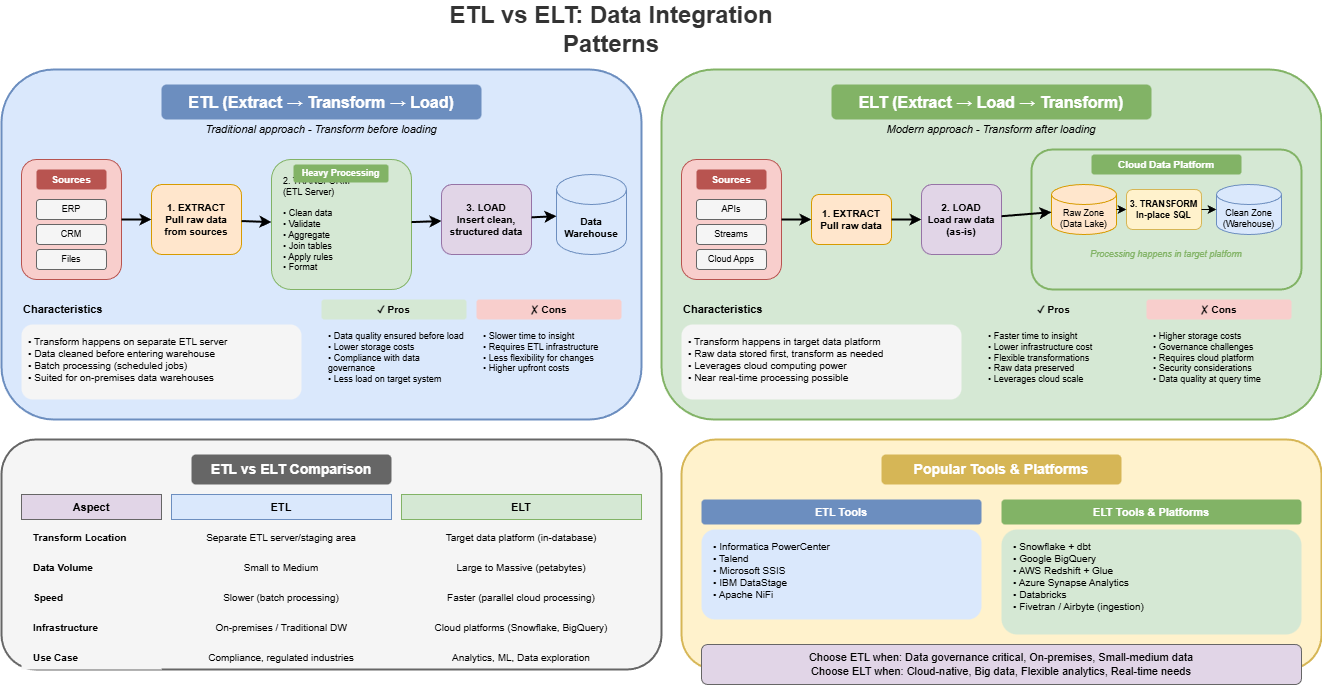

The diagram above was exported from draw.io. Its source (the exported page's mxGraphModel, read from the mxfile embedded in the PNG):
<mxGraphModel dx="2566" dy="1139" grid="1" gridSize="10" guides="1" tooltips="1" connect="1" arrows="1" fold="1" page="1" pageScale="1" pageWidth="1400" pageHeight="900" math="0" shadow="0">
  <root>
    <mxCell id="0" />
    <mxCell id="1" parent="0" />
    <mxCell id="title" value="ETL vs ELT: Data Integration Patterns" style="text;html=1;strokeColor=none;fillColor=none;align=center;verticalAlign=middle;whiteSpace=wrap;rounded=0;fontSize=24;fontStyle=1;fontColor=#333333;" parent="1" vertex="1">
      <mxGeometry x="450" y="20" width="400" height="40" as="geometry" />
    </mxCell>
    <mxCell id="etl-box" value="" style="rounded=1;whiteSpace=wrap;html=1;fillColor=#dae8fc;strokeColor=#6c8ebf;strokeWidth=2;" parent="1" vertex="1">
      <mxGeometry x="40" y="80" width="640" height="350" as="geometry" />
    </mxCell>
    <mxCell id="etl-title" value="ETL (Extract → Transform → Load)" style="text;html=1;strokeColor=none;fillColor=#6c8ebf;align=center;verticalAlign=middle;whiteSpace=wrap;rounded=1;fontSize=16;fontStyle=1;fontColor=#ffffff;" parent="1" vertex="1">
      <mxGeometry x="200" y="95" width="320" height="35" as="geometry" />
    </mxCell>
    <mxCell id="etl-subtitle" value="Traditional approach - Transform before loading" style="text;html=1;strokeColor=none;fillColor=none;align=center;verticalAlign=middle;whiteSpace=wrap;rounded=0;fontSize=11;fontStyle=2;" parent="1" vertex="1">
      <mxGeometry x="200" y="130" width="320" height="20" as="geometry" />
    </mxCell>
    <mxCell id="etl-sources" value="" style="rounded=1;whiteSpace=wrap;html=1;fillColor=#f8cecc;strokeColor=#b85450;strokeWidth=1;" parent="1" vertex="1">
      <mxGeometry x="60" y="170" width="100" height="120" as="geometry" />
    </mxCell>
    <mxCell id="etl-sources-title" value="Sources" style="text;html=1;strokeColor=none;fillColor=#b85450;align=center;verticalAlign=middle;whiteSpace=wrap;rounded=1;fontSize=10;fontStyle=1;fontColor=#ffffff;" parent="1" vertex="1">
      <mxGeometry x="75" y="180" width="70" height="20" as="geometry" />
    </mxCell>
    <mxCell id="etl-src1" value="ERP" style="rounded=1;whiteSpace=wrap;html=1;fillColor=#f5f5f5;strokeColor=#666666;fontSize=9;" parent="1" vertex="1">
      <mxGeometry x="75" y="210" width="70" height="20" as="geometry" />
    </mxCell>
    <mxCell id="etl-src2" value="CRM" style="rounded=1;whiteSpace=wrap;html=1;fillColor=#f5f5f5;strokeColor=#666666;fontSize=9;" parent="1" vertex="1">
      <mxGeometry x="75" y="235" width="70" height="20" as="geometry" />
    </mxCell>
    <mxCell id="etl-src3" value="Files" style="rounded=1;whiteSpace=wrap;html=1;fillColor=#f5f5f5;strokeColor=#666666;fontSize=9;" parent="1" vertex="1">
      <mxGeometry x="75" y="260" width="70" height="20" as="geometry" />
    </mxCell>
    <mxCell id="etl-extract" value="1. EXTRACT&#10;Pull raw data&#10;from sources" style="rounded=1;whiteSpace=wrap;html=1;fillColor=#ffe6cc;strokeColor=#d79b00;fontSize=10;fontStyle=1;" parent="1" vertex="1">
      <mxGeometry x="190" y="195" width="90" height="70" as="geometry" />
    </mxCell>
    <mxCell id="etl-transform" value="2. TRANSFORM&#10;(ETL Server)&#10;&#10;• Clean data&#10;• Validate&#10;• Aggregate&#10;• Join tables&#10;• Apply rules&#10;• Format" style="rounded=1;whiteSpace=wrap;html=1;fillColor=#d5e8d4;strokeColor=#82b366;fontSize=9;fontStyle=0;align=left;spacingLeft=10;" parent="1" vertex="1">
      <mxGeometry x="310" y="170" width="140" height="130" as="geometry" />
    </mxCell>
    <mxCell id="etl-transform-title" value="Heavy Processing" style="text;html=1;strokeColor=none;fillColor=#82b366;align=center;verticalAlign=middle;whiteSpace=wrap;rounded=1;fontSize=9;fontStyle=1;fontColor=#ffffff;" parent="1" vertex="1">
      <mxGeometry x="332" y="175" width="95" height="18" as="geometry" />
    </mxCell>
    <mxCell id="etl-load" value="3. LOAD&#10;Insert clean,&#10;structured data" style="rounded=1;whiteSpace=wrap;html=1;fillColor=#e1d5e7;strokeColor=#9673a6;fontSize=10;fontStyle=1;" parent="1" vertex="1">
      <mxGeometry x="480" y="195" width="90" height="70" as="geometry" />
    </mxCell>
    <mxCell id="etl-target" value="Data&#10;Warehouse" style="shape=cylinder3;whiteSpace=wrap;html=1;boundedLbl=1;backgroundOutline=1;size=15;fillColor=#dae8fc;strokeColor=#6c8ebf;fontSize=10;fontStyle=1;" parent="1" vertex="1">
      <mxGeometry x="595" y="185" width="70" height="80" as="geometry" />
    </mxCell>
    <mxCell id="etl-arr1" value="" style="endArrow=classic;html=1;strokeWidth=2;" parent="1" source="etl-sources" target="etl-extract" edge="1">
      <mxGeometry relative="1" as="geometry" />
    </mxCell>
    <mxCell id="etl-arr2" value="" style="endArrow=classic;html=1;strokeWidth=2;" parent="1" source="etl-extract" target="etl-transform" edge="1">
      <mxGeometry relative="1" as="geometry" />
    </mxCell>
    <mxCell id="etl-arr3" value="" style="endArrow=classic;html=1;strokeWidth=2;" parent="1" source="etl-transform" target="etl-load" edge="1">
      <mxGeometry relative="1" as="geometry" />
    </mxCell>
    <mxCell id="etl-arr4" value="" style="endArrow=classic;html=1;strokeWidth=2;" parent="1" source="etl-load" target="etl-target" edge="1">
      <mxGeometry relative="1" as="geometry" />
    </mxCell>
    <mxCell id="etl-char-title" value="Characteristics" style="text;html=1;strokeColor=none;fillColor=none;align=left;verticalAlign=middle;whiteSpace=wrap;rounded=0;fontSize=11;fontStyle=1;" parent="1" vertex="1">
      <mxGeometry x="60" y="310" width="100" height="20" as="geometry" />
    </mxCell>
    <mxCell id="etl-char" value="• Transform happens on separate ETL server&#10;• Data cleaned before entering warehouse&#10;• Batch processing (scheduled jobs)&#10;• Suited for on-premises data warehouses" style="text;html=1;strokeColor=none;fillColor=#f5f5f5;align=left;verticalAlign=top;whiteSpace=wrap;rounded=1;fontSize=10;spacingLeft=5;spacingTop=5;" parent="1" vertex="1">
      <mxGeometry x="60" y="335" width="280" height="75" as="geometry" />
    </mxCell>
    <mxCell id="etl-pros-title" value="✓ Pros" style="text;html=1;strokeColor=none;fillColor=#d5e8d4;align=center;verticalAlign=middle;whiteSpace=wrap;rounded=1;fontSize=10;fontStyle=1;" parent="1" vertex="1">
      <mxGeometry x="360" y="310" width="145" height="20" as="geometry" />
    </mxCell>
    <mxCell id="etl-pros" value="• Data quality ensured before load&#10;• Lower storage costs&#10;• Compliance with data governance&#10;• Less load on target system" style="text;html=1;strokeColor=none;fillColor=none;align=left;verticalAlign=top;whiteSpace=wrap;rounded=0;fontSize=9;spacingLeft=5;" parent="1" vertex="1">
      <mxGeometry x="360" y="335" width="145" height="70" as="geometry" />
    </mxCell>
    <mxCell id="etl-cons-title" value="✗ Cons" style="text;html=1;strokeColor=none;fillColor=#f8cecc;align=center;verticalAlign=middle;whiteSpace=wrap;rounded=1;fontSize=10;fontStyle=1;" parent="1" vertex="1">
      <mxGeometry x="515" y="310" width="145" height="20" as="geometry" />
    </mxCell>
    <mxCell id="etl-cons" value="• Slower time to insight&#10;• Requires ETL infrastructure&#10;• Less flexibility for changes&#10;• Higher upfront costs" style="text;html=1;strokeColor=none;fillColor=none;align=left;verticalAlign=top;whiteSpace=wrap;rounded=0;fontSize=9;spacingLeft=5;" parent="1" vertex="1">
      <mxGeometry x="515" y="335" width="145" height="70" as="geometry" />
    </mxCell>
    <mxCell id="elt-box" value="" style="rounded=1;whiteSpace=wrap;html=1;fillColor=#d5e8d4;strokeColor=#82b366;strokeWidth=2;" parent="1" vertex="1">
      <mxGeometry x="700" y="80" width="660" height="350" as="geometry" />
    </mxCell>
    <mxCell id="elt-title" value="ELT (Extract → Load → Transform)" style="text;html=1;strokeColor=none;fillColor=#82b366;align=center;verticalAlign=middle;whiteSpace=wrap;rounded=1;fontSize=16;fontStyle=1;fontColor=#ffffff;" parent="1" vertex="1">
      <mxGeometry x="870" y="95" width="320" height="35" as="geometry" />
    </mxCell>
    <mxCell id="elt-subtitle" value="Modern approach - Transform after loading" style="text;html=1;strokeColor=none;fillColor=none;align=center;verticalAlign=middle;whiteSpace=wrap;rounded=0;fontSize=11;fontStyle=2;" parent="1" vertex="1">
      <mxGeometry x="870" y="130" width="320" height="20" as="geometry" />
    </mxCell>
    <mxCell id="elt-sources" value="" style="rounded=1;whiteSpace=wrap;html=1;fillColor=#f8cecc;strokeColor=#b85450;strokeWidth=1;" parent="1" vertex="1">
      <mxGeometry x="720" y="170" width="100" height="120" as="geometry" />
    </mxCell>
    <mxCell id="elt-sources-title" value="Sources" style="text;html=1;strokeColor=none;fillColor=#b85450;align=center;verticalAlign=middle;whiteSpace=wrap;rounded=1;fontSize=10;fontStyle=1;fontColor=#ffffff;" parent="1" vertex="1">
      <mxGeometry x="735" y="180" width="70" height="20" as="geometry" />
    </mxCell>
    <mxCell id="elt-src1" value="APIs" style="rounded=1;whiteSpace=wrap;html=1;fillColor=#f5f5f5;strokeColor=#666666;fontSize=9;" parent="1" vertex="1">
      <mxGeometry x="735" y="210" width="70" height="20" as="geometry" />
    </mxCell>
    <mxCell id="elt-src2" value="Streams" style="rounded=1;whiteSpace=wrap;html=1;fillColor=#f5f5f5;strokeColor=#666666;fontSize=9;" parent="1" vertex="1">
      <mxGeometry x="735" y="235" width="70" height="20" as="geometry" />
    </mxCell>
    <mxCell id="elt-src3" value="Cloud Apps" style="rounded=1;whiteSpace=wrap;html=1;fillColor=#f5f5f5;strokeColor=#666666;fontSize=9;" parent="1" vertex="1">
      <mxGeometry x="735" y="260" width="70" height="20" as="geometry" />
    </mxCell>
    <mxCell id="elt-extract" value="1. EXTRACT&#10;Pull raw data" style="rounded=1;whiteSpace=wrap;html=1;fillColor=#ffe6cc;strokeColor=#d79b00;fontSize=10;fontStyle=1;" parent="1" vertex="1">
      <mxGeometry x="850" y="205" width="80" height="50" as="geometry" />
    </mxCell>
    <mxCell id="elt-load" value="2. LOAD&#10;Load raw data&#10;(as-is)" style="rounded=1;whiteSpace=wrap;html=1;fillColor=#e1d5e7;strokeColor=#9673a6;fontSize=10;fontStyle=1;" parent="1" vertex="1">
      <mxGeometry x="960" y="195" width="80" height="70" as="geometry" />
    </mxCell>
    <mxCell id="elt-target" value="" style="rounded=1;whiteSpace=wrap;html=1;fillColor=#d5e8d4;strokeColor=#82b366;strokeWidth=2;" parent="1" vertex="1">
      <mxGeometry x="1070" y="160" width="270" height="140" as="geometry" />
    </mxCell>
    <mxCell id="elt-target-title" value="Cloud Data Platform" style="text;html=1;strokeColor=none;fillColor=#82b366;align=center;verticalAlign=middle;whiteSpace=wrap;rounded=1;fontSize=10;fontStyle=1;fontColor=#ffffff;" parent="1" vertex="1">
      <mxGeometry x="1130" y="165" width="150" height="20" as="geometry" />
    </mxCell>
    <mxCell id="elt-raw" value="Raw Zone&#10;(Data Lake)" style="shape=cylinder3;whiteSpace=wrap;html=1;boundedLbl=1;backgroundOutline=1;size=10;fillColor=#ffe6cc;strokeColor=#d79b00;fontSize=9;" parent="1" vertex="1">
      <mxGeometry x="1090" y="195" width="65" height="50" as="geometry" />
    </mxCell>
    <mxCell id="elt-transform" value="3. TRANSFORM&#10;In-place SQL" style="rounded=1;whiteSpace=wrap;html=1;fillColor=#fff2cc;strokeColor=#d6b656;fontSize=9;fontStyle=1;" parent="1" vertex="1">
      <mxGeometry x="1165" y="200" width="75" height="40" as="geometry" />
    </mxCell>
    <mxCell id="elt-clean" value="Clean Zone&#10;(Warehouse)" style="shape=cylinder3;whiteSpace=wrap;html=1;boundedLbl=1;backgroundOutline=1;size=10;fillColor=#dae8fc;strokeColor=#6c8ebf;fontSize=9;" parent="1" vertex="1">
      <mxGeometry x="1255" y="195" width="65" height="50" as="geometry" />
    </mxCell>
    <mxCell id="elt-arr1" value="" style="endArrow=classic;html=1;strokeWidth=2;" parent="1" source="elt-sources" target="elt-extract" edge="1">
      <mxGeometry relative="1" as="geometry" />
    </mxCell>
    <mxCell id="elt-arr2" value="" style="endArrow=classic;html=1;strokeWidth=2;" parent="1" source="elt-extract" target="elt-load" edge="1">
      <mxGeometry relative="1" as="geometry" />
    </mxCell>
    <mxCell id="elt-arr3" value="" style="endArrow=classic;html=1;strokeWidth=2;" parent="1" source="elt-load" target="elt-raw" edge="1">
      <mxGeometry relative="1" as="geometry" />
    </mxCell>
    <mxCell id="elt-arr4" value="" style="endArrow=classic;html=1;strokeWidth=1;" parent="1" source="elt-raw" target="elt-transform" edge="1">
      <mxGeometry relative="1" as="geometry" />
    </mxCell>
    <mxCell id="elt-arr5" value="" style="endArrow=classic;html=1;strokeWidth=1;" parent="1" source="elt-transform" target="elt-clean" edge="1">
      <mxGeometry relative="1" as="geometry" />
    </mxCell>
    <mxCell id="elt-process-label" value="Processing happens in target platform" style="text;html=1;strokeColor=none;fillColor=none;align=center;verticalAlign=middle;whiteSpace=wrap;rounded=0;fontSize=9;fontStyle=2;fontColor=#82b366;" parent="1" vertex="1">
      <mxGeometry x="1120" y="255" width="170" height="20" as="geometry" />
    </mxCell>
    <mxCell id="elt-char-title" value="Characteristics" style="text;html=1;strokeColor=none;fillColor=none;align=left;verticalAlign=middle;whiteSpace=wrap;rounded=0;fontSize=11;fontStyle=1;" parent="1" vertex="1">
      <mxGeometry x="720" y="310" width="100" height="20" as="geometry" />
    </mxCell>
    <mxCell id="elt-char" value="• Transform happens in target data platform&#10;• Raw data stored first, transform as needed&#10;• Leverages cloud computing power&#10;• Near real-time processing possible" style="text;html=1;strokeColor=none;fillColor=#f5f5f5;align=left;verticalAlign=top;whiteSpace=wrap;rounded=1;fontSize=10;spacingLeft=5;spacingTop=5;" parent="1" vertex="1">
      <mxGeometry x="720" y="335" width="280" height="75" as="geometry" />
    </mxCell>
    <mxCell id="elt-pros-title" value="✓ Pros" style="text;html=1;strokeColor=none;fillColor=#d5e8d4;align=center;verticalAlign=middle;whiteSpace=wrap;rounded=1;fontSize=10;fontStyle=1;" parent="1" vertex="1">
      <mxGeometry x="1020" y="310" width="145" height="20" as="geometry" />
    </mxCell>
    <mxCell id="elt-pros" value="• Faster time to insight&#10;• Lower infrastructure cost&#10;• Flexible transformations&#10;• Raw data preserved&#10;• Leverages cloud scale" style="text;html=1;strokeColor=none;fillColor=none;align=left;verticalAlign=top;whiteSpace=wrap;rounded=0;fontSize=9;spacingLeft=5;" parent="1" vertex="1">
      <mxGeometry x="1020" y="335" width="145" height="75" as="geometry" />
    </mxCell>
    <mxCell id="elt-cons-title" value="✗ Cons" style="text;html=1;strokeColor=none;fillColor=#f8cecc;align=center;verticalAlign=middle;whiteSpace=wrap;rounded=1;fontSize=10;fontStyle=1;" parent="1" vertex="1">
      <mxGeometry x="1185" y="310" width="145" height="20" as="geometry" />
    </mxCell>
    <mxCell id="elt-cons" value="• Higher storage costs&#10;• Governance challenges&#10;• Requires cloud platform&#10;• Security considerations&#10;• Data quality at query time" style="text;html=1;strokeColor=none;fillColor=none;align=left;verticalAlign=top;whiteSpace=wrap;rounded=0;fontSize=9;spacingLeft=5;" parent="1" vertex="1">
      <mxGeometry x="1185" y="335" width="145" height="75" as="geometry" />
    </mxCell>
    <mxCell id="compare-box" value="" style="rounded=1;whiteSpace=wrap;html=1;fillColor=#f5f5f5;strokeColor=#666666;strokeWidth=2;" parent="1" vertex="1">
      <mxGeometry x="40" y="450" width="660" height="230" as="geometry" />
    </mxCell>
    <mxCell id="compare-title" value="ETL vs ELT Comparison" style="text;html=1;strokeColor=none;fillColor=#666666;align=center;verticalAlign=middle;whiteSpace=wrap;rounded=1;fontSize=14;fontStyle=1;fontColor=#ffffff;" parent="1" vertex="1">
      <mxGeometry x="230" y="465" width="200" height="30" as="geometry" />
    </mxCell>
    <mxCell id="th-aspect" value="Aspect" style="text;html=1;strokeColor=#666666;fillColor=#e1d5e7;align=center;verticalAlign=middle;whiteSpace=wrap;rounded=0;fontSize=11;fontStyle=1;" parent="1" vertex="1">
      <mxGeometry x="60" y="505" width="140" height="25" as="geometry" />
    </mxCell>
    <mxCell id="th-etl" value="ETL" style="text;html=1;strokeColor=#6c8ebf;fillColor=#dae8fc;align=center;verticalAlign=middle;whiteSpace=wrap;rounded=0;fontSize=11;fontStyle=1;" parent="1" vertex="1">
      <mxGeometry x="210" y="505" width="220" height="25" as="geometry" />
    </mxCell>
    <mxCell id="th-elt" value="ELT" style="text;html=1;strokeColor=#82b366;fillColor=#d5e8d4;align=center;verticalAlign=middle;whiteSpace=wrap;rounded=0;fontSize=11;fontStyle=1;" parent="1" vertex="1">
      <mxGeometry x="440" y="505" width="240" height="25" as="geometry" />
    </mxCell>
    <mxCell id="r1-label" value="Transform Location" style="text;html=1;strokeColor=none;fillColor=#f5f5f5;align=left;verticalAlign=middle;whiteSpace=wrap;rounded=0;fontSize=10;fontStyle=1;spacingLeft=10;" parent="1" vertex="1">
      <mxGeometry x="60" y="535" width="140" height="25" as="geometry" />
    </mxCell>
    <mxCell id="r1-etl" value="Separate ETL server/staging area" style="text;html=1;strokeColor=none;fillColor=none;align=center;verticalAlign=middle;whiteSpace=wrap;rounded=0;fontSize=10;" parent="1" vertex="1">
      <mxGeometry x="210" y="535" width="220" height="25" as="geometry" />
    </mxCell>
    <mxCell id="r1-elt" value="Target data platform (in-database)" style="text;html=1;strokeColor=none;fillColor=none;align=center;verticalAlign=middle;whiteSpace=wrap;rounded=0;fontSize=10;" parent="1" vertex="1">
      <mxGeometry x="440" y="535" width="240" height="25" as="geometry" />
    </mxCell>
    <mxCell id="r2-label" value="Data Volume" style="text;html=1;strokeColor=none;fillColor=#f5f5f5;align=left;verticalAlign=middle;whiteSpace=wrap;rounded=0;fontSize=10;fontStyle=1;spacingLeft=10;" parent="1" vertex="1">
      <mxGeometry x="60" y="565" width="140" height="25" as="geometry" />
    </mxCell>
    <mxCell id="r2-etl" value="Small to Medium" style="text;html=1;strokeColor=none;fillColor=none;align=center;verticalAlign=middle;whiteSpace=wrap;rounded=0;fontSize=10;" parent="1" vertex="1">
      <mxGeometry x="210" y="565" width="220" height="25" as="geometry" />
    </mxCell>
    <mxCell id="r2-elt" value="Large to Massive (petabytes)" style="text;html=1;strokeColor=none;fillColor=none;align=center;verticalAlign=middle;whiteSpace=wrap;rounded=0;fontSize=10;" parent="1" vertex="1">
      <mxGeometry x="440" y="565" width="240" height="25" as="geometry" />
    </mxCell>
    <mxCell id="r3-label" value="Speed" style="text;html=1;strokeColor=none;fillColor=#f5f5f5;align=left;verticalAlign=middle;whiteSpace=wrap;rounded=0;fontSize=10;fontStyle=1;spacingLeft=10;" parent="1" vertex="1">
      <mxGeometry x="60" y="595" width="140" height="25" as="geometry" />
    </mxCell>
    <mxCell id="r3-etl" value="Slower (batch processing)" style="text;html=1;strokeColor=none;fillColor=none;align=center;verticalAlign=middle;whiteSpace=wrap;rounded=0;fontSize=10;" parent="1" vertex="1">
      <mxGeometry x="210" y="595" width="220" height="25" as="geometry" />
    </mxCell>
    <mxCell id="r3-elt" value="Faster (parallel cloud processing)" style="text;html=1;strokeColor=none;fillColor=none;align=center;verticalAlign=middle;whiteSpace=wrap;rounded=0;fontSize=10;" parent="1" vertex="1">
      <mxGeometry x="440" y="595" width="240" height="25" as="geometry" />
    </mxCell>
    <mxCell id="r4-label" value="Infrastructure" style="text;html=1;strokeColor=none;fillColor=#f5f5f5;align=left;verticalAlign=middle;whiteSpace=wrap;rounded=0;fontSize=10;fontStyle=1;spacingLeft=10;" parent="1" vertex="1">
      <mxGeometry x="60" y="625" width="140" height="25" as="geometry" />
    </mxCell>
    <mxCell id="r4-etl" value="On-premises / Traditional DW" style="text;html=1;strokeColor=none;fillColor=none;align=center;verticalAlign=middle;whiteSpace=wrap;rounded=0;fontSize=10;" parent="1" vertex="1">
      <mxGeometry x="210" y="625" width="220" height="25" as="geometry" />
    </mxCell>
    <mxCell id="r4-elt" value="Cloud platforms (Snowflake, BigQuery)" style="text;html=1;strokeColor=none;fillColor=none;align=center;verticalAlign=middle;whiteSpace=wrap;rounded=0;fontSize=10;" parent="1" vertex="1">
      <mxGeometry x="440" y="625" width="240" height="25" as="geometry" />
    </mxCell>
    <mxCell id="r5-label" value="Use Case" style="text;html=1;strokeColor=none;fillColor=#f5f5f5;align=left;verticalAlign=middle;whiteSpace=wrap;rounded=0;fontSize=10;fontStyle=1;spacingLeft=10;" parent="1" vertex="1">
      <mxGeometry x="60" y="655" width="140" height="25" as="geometry" />
    </mxCell>
    <mxCell id="r5-etl" value="Compliance, regulated industries" style="text;html=1;strokeColor=none;fillColor=none;align=center;verticalAlign=middle;whiteSpace=wrap;rounded=0;fontSize=10;" parent="1" vertex="1">
      <mxGeometry x="210" y="655" width="220" height="25" as="geometry" />
    </mxCell>
    <mxCell id="r5-elt" value="Analytics, ML, Data exploration" style="text;html=1;strokeColor=none;fillColor=none;align=center;verticalAlign=middle;whiteSpace=wrap;rounded=0;fontSize=10;" parent="1" vertex="1">
      <mxGeometry x="440" y="655" width="240" height="25" as="geometry" />
    </mxCell>
    <mxCell id="tools-box" value="" style="rounded=1;whiteSpace=wrap;html=1;fillColor=#fff2cc;strokeColor=#d6b656;strokeWidth=2;" parent="1" vertex="1">
      <mxGeometry x="720" y="450" width="640" height="230" as="geometry" />
    </mxCell>
    <mxCell id="tools-title" value="Popular Tools &amp; Platforms" style="text;html=1;strokeColor=none;fillColor=#d6b656;align=center;verticalAlign=middle;whiteSpace=wrap;rounded=1;fontSize=14;fontStyle=1;fontColor=#ffffff;" parent="1" vertex="1">
      <mxGeometry x="920" y="465" width="240" height="30" as="geometry" />
    </mxCell>
    <mxCell id="etl-tools-title" value="ETL Tools" style="text;html=1;strokeColor=none;fillColor=#6c8ebf;align=center;verticalAlign=middle;whiteSpace=wrap;rounded=1;fontSize=11;fontStyle=1;fontColor=#ffffff;" parent="1" vertex="1">
      <mxGeometry x="740" y="510" width="280" height="25" as="geometry" />
    </mxCell>
    <mxCell id="etl-tools" value="• Informatica PowerCenter&#10;• Talend&#10;• Microsoft SSIS&#10;• IBM DataStage&#10;• Apache NiFi" style="text;html=1;strokeColor=none;fillColor=#dae8fc;align=left;verticalAlign=top;whiteSpace=wrap;rounded=1;fontSize=10;spacingLeft=10;spacingTop=5;" parent="1" vertex="1">
      <mxGeometry x="740" y="540" width="280" height="90" as="geometry" />
    </mxCell>
    <mxCell id="elt-tools-title" value="ELT Tools &amp; Platforms" style="text;html=1;strokeColor=none;fillColor=#82b366;align=center;verticalAlign=middle;whiteSpace=wrap;rounded=1;fontSize=11;fontStyle=1;fontColor=#ffffff;" parent="1" vertex="1">
      <mxGeometry x="1040" y="510" width="300" height="25" as="geometry" />
    </mxCell>
    <mxCell id="elt-tools" value="• Snowflake + dbt&#10;• Google BigQuery&#10;• AWS Redshift + Glue&#10;• Azure Synapse Analytics&#10;• Databricks&#10;• Fivetran / Airbyte (ingestion)" style="text;html=1;strokeColor=none;fillColor=#d5e8d4;align=left;verticalAlign=top;whiteSpace=wrap;rounded=1;fontSize=10;spacingLeft=10;spacingTop=5;" parent="1" vertex="1">
      <mxGeometry x="1040" y="540" width="300" height="105" as="geometry" />
    </mxCell>
    <mxCell id="decision" value="Choose ETL when: Data governance critical, On-premises, Small-medium data&#10;Choose ELT when: Cloud-native, Big data, Flexible analytics, Real-time needs" style="text;html=1;strokeColor=#666666;fillColor=#e1d5e7;align=center;verticalAlign=middle;whiteSpace=wrap;rounded=1;fontSize=11;spacingLeft=10;spacingRight=10;" parent="1" vertex="1">
      <mxGeometry x="740" y="655" width="600" height="40" as="geometry" />
    </mxCell>
  </root>
</mxGraphModel>